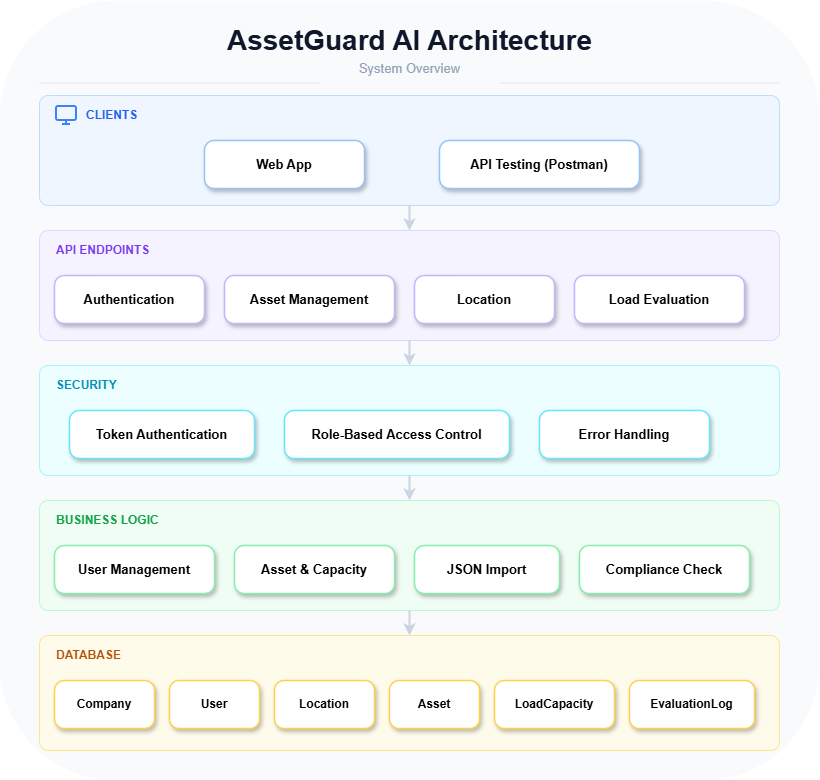

The diagram above was exported from draw.io. Its source (the exported page's mxGraphModel, read from the mxfile embedded in the PNG):
<mxGraphModel dx="1501" dy="810" grid="1" gridSize="10" guides="1" tooltips="1" connect="1" arrows="1" fold="1" page="1" pageScale="1" pageWidth="827" pageHeight="1169" math="0" shadow="0">
  <root>
    <mxCell id="0" />
    <mxCell id="1" parent="0" />
    <mxCell id="bg" parent="1" style="rounded=1;whiteSpace=wrap;html=1;fillColor=#f8fafc;strokeColor=none;shadow=0;" value="" vertex="1">
      <mxGeometry height="780" width="820" as="geometry" />
    </mxCell>
    <mxCell id="title" parent="1" style="text;html=1;strokeColor=none;fillColor=none;align=center;verticalAlign=middle;fontSize=28;fontStyle=1;fontColor=#0f172a;fontFamily=Helvetica;" value="AssetGuard AI Architecture" vertex="1">
      <mxGeometry height="40" width="500" x="160" y="20" as="geometry" />
    </mxCell>
    <mxCell id="subtitle" parent="1" style="text;html=1;strokeColor=none;fillColor=none;align=center;verticalAlign=middle;fontSize=13;fontColor=#94a3b8;fontFamily=Helvetica;fontStyle=0;" value="System Overview" vertex="1">
      <mxGeometry height="20" width="300" x="260" y="58" as="geometry" />
    </mxCell>
    <mxCell id="L1_bg" parent="1" style="rounded=1;whiteSpace=wrap;html=1;fillColor=#eff6ff;strokeColor=#bfdbfe;strokeWidth=1;shadow=0;arcSize=8;" value="" vertex="1">
      <mxGeometry height="110" width="740" x="40" y="95" as="geometry" />
    </mxCell>
    <mxCell id="L1_icon" parent="1" style="shape=image;verticalLabelPosition=bottom;labelBackgroundColor=default;verticalAlign=top;aspect=fixed;imageAspect=0;image=data:image/svg+xml,(base64 omitted: 348 chars);" value="" vertex="1">
      <mxGeometry height="24" width="24" x="55" y="103" as="geometry" />
    </mxCell>
    <mxCell id="L1_label" parent="1" style="text;html=1;strokeColor=none;fillColor=none;align=left;verticalAlign=middle;fontSize=12;fontStyle=1;fontColor=#2563eb;fontFamily=Helvetica;letterSpacing=2;" value="CLIENTS" vertex="1">
      <mxGeometry height="24" width="100" x="85" y="103" as="geometry" />
    </mxCell>
    <mxCell id="L1_a" parent="1" style="rounded=1;whiteSpace=wrap;html=1;fillColor=#ffffff;strokeColor=#93c5fd;strokeWidth=1.5;fontSize=13;fontFamily=Helvetica;shadow=1;arcSize=20;" value="&lt;b&gt;Web App&lt;/b&gt;" vertex="1">
      <mxGeometry height="48" width="160" x="205" y="140" as="geometry" />
    </mxCell>
    <mxCell id="L1_c" parent="1" style="rounded=1;whiteSpace=wrap;html=1;fillColor=#ffffff;strokeColor=#93c5fd;strokeWidth=1.5;fontSize=13;fontFamily=Helvetica;shadow=1;arcSize=20;" value="&lt;b&gt;API Testing (Postman)&lt;/b&gt;" vertex="1">
      <mxGeometry height="48" width="200" x="440" y="140" as="geometry" />
    </mxCell>
    <mxCell id="arrow1" edge="1" parent="1" source="L1_bg" style="endArrow=classic;strokeWidth=2;strokeColor=#cbd5e1;exitX=0.5;exitY=1;entryX=0.5;entryY=0;" target="L2_bg" value="">
      <mxGeometry relative="1" as="geometry" />
    </mxCell>
    <mxCell id="L2_bg" parent="1" style="rounded=1;whiteSpace=wrap;html=1;fillColor=#f5f3ff;strokeColor=#ddd6fe;strokeWidth=1;shadow=0;arcSize=8;" value="" vertex="1">
      <mxGeometry height="110" width="740" x="40" y="230" as="geometry" />
    </mxCell>
    <mxCell id="L2_label" parent="1" style="text;html=1;strokeColor=none;fillColor=none;align=left;verticalAlign=middle;fontSize=12;fontStyle=1;fontColor=#7c3aed;fontFamily=Helvetica;letterSpacing=2;" value="API ENDPOINTS" vertex="1">
      <mxGeometry height="24" width="150" x="55" y="238" as="geometry" />
    </mxCell>
    <mxCell id="L2_a" parent="1" style="rounded=1;whiteSpace=wrap;html=1;fillColor=#ffffff;strokeColor=#c4b5fd;strokeWidth=1.5;fontSize=13;fontFamily=Helvetica;shadow=1;arcSize=20;" value="&lt;b&gt;Authentication&lt;/b&gt;" vertex="1">
      <mxGeometry height="48" width="150" x="55" y="275" as="geometry" />
    </mxCell>
    <mxCell id="L2_b" parent="1" style="rounded=1;whiteSpace=wrap;html=1;fillColor=#ffffff;strokeColor=#c4b5fd;strokeWidth=1.5;fontSize=13;fontFamily=Helvetica;shadow=1;arcSize=20;" value="&lt;b&gt;Asset Management&lt;/b&gt;" vertex="1">
      <mxGeometry height="48" width="170" x="225" y="275" as="geometry" />
    </mxCell>
    <mxCell id="L2_c" parent="1" style="rounded=1;whiteSpace=wrap;html=1;fillColor=#ffffff;strokeColor=#c4b5fd;strokeWidth=1.5;fontSize=13;fontFamily=Helvetica;shadow=1;arcSize=20;" value="&lt;b&gt;Location&lt;/b&gt;" vertex="1">
      <mxGeometry height="48" width="140" x="415" y="275" as="geometry" />
    </mxCell>
    <mxCell id="L2_d" parent="1" style="rounded=1;whiteSpace=wrap;html=1;fillColor=#ffffff;strokeColor=#c4b5fd;strokeWidth=1.5;fontSize=13;fontFamily=Helvetica;shadow=1;arcSize=20;" value="&lt;b&gt;Load Evaluation&lt;/b&gt;" vertex="1">
      <mxGeometry height="48" width="170" x="575" y="275" as="geometry" />
    </mxCell>
    <mxCell id="arrow2" edge="1" parent="1" source="L2_bg" style="endArrow=classic;strokeWidth=2;strokeColor=#cbd5e1;exitX=0.5;exitY=1;entryX=0.5;entryY=0;" target="L3_bg" value="">
      <mxGeometry relative="1" as="geometry" />
    </mxCell>
    <mxCell id="L3_bg" parent="1" style="rounded=1;whiteSpace=wrap;html=1;fillColor=#ecfeff;strokeColor=#a5f3fc;strokeWidth=1;shadow=0;arcSize=8;" value="" vertex="1">
      <mxGeometry height="110" width="740" x="40" y="365" as="geometry" />
    </mxCell>
    <mxCell id="L3_label" parent="1" style="text;html=1;strokeColor=none;fillColor=none;align=left;verticalAlign=middle;fontSize=12;fontStyle=1;fontColor=#0891b2;fontFamily=Helvetica;letterSpacing=2;" value="SECURITY" vertex="1">
      <mxGeometry height="24" width="120" x="55" y="373" as="geometry" />
    </mxCell>
    <mxCell id="L3_a" parent="1" style="rounded=1;whiteSpace=wrap;html=1;fillColor=#ffffff;strokeColor=#67e8f9;strokeWidth=1.5;fontSize=13;fontFamily=Helvetica;shadow=1;arcSize=20;" value="&lt;b&gt;Token Authentication&lt;/b&gt;" vertex="1">
      <mxGeometry height="48" width="185" x="70" y="410" as="geometry" />
    </mxCell>
    <mxCell id="L3_b" parent="1" style="rounded=1;whiteSpace=wrap;html=1;fillColor=#ffffff;strokeColor=#67e8f9;strokeWidth=1.5;fontSize=13;fontFamily=Helvetica;shadow=1;arcSize=20;" value="&lt;b&gt;Role-Based Access Control&lt;/b&gt;" vertex="1">
      <mxGeometry height="48" width="225" x="285" y="410" as="geometry" />
    </mxCell>
    <mxCell id="L3_c" parent="1" style="rounded=1;whiteSpace=wrap;html=1;fillColor=#ffffff;strokeColor=#67e8f9;strokeWidth=1.5;fontSize=13;fontFamily=Helvetica;shadow=1;arcSize=20;" value="&lt;b&gt;Error Handling&lt;/b&gt;" vertex="1">
      <mxGeometry height="48" width="170" x="540" y="410" as="geometry" />
    </mxCell>
    <mxCell id="arrow3" edge="1" parent="1" source="L3_bg" style="endArrow=classic;strokeWidth=2;strokeColor=#cbd5e1;exitX=0.5;exitY=1;entryX=0.5;entryY=0;" target="L4_bg" value="">
      <mxGeometry relative="1" as="geometry" />
    </mxCell>
    <mxCell id="L4_bg" parent="1" style="rounded=1;whiteSpace=wrap;html=1;fillColor=#f0fdf4;strokeColor=#bbf7d0;strokeWidth=1;shadow=0;arcSize=8;" value="" vertex="1">
      <mxGeometry height="110" width="740" x="40" y="500" as="geometry" />
    </mxCell>
    <mxCell id="L4_label" parent="1" style="text;html=1;strokeColor=none;fillColor=none;align=left;verticalAlign=middle;fontSize=12;fontStyle=1;fontColor=#16a34a;fontFamily=Helvetica;letterSpacing=2;" value="BUSINESS LOGIC" vertex="1">
      <mxGeometry height="24" width="150" x="55" y="508" as="geometry" />
    </mxCell>
    <mxCell id="L4_a" parent="1" style="rounded=1;whiteSpace=wrap;html=1;fillColor=#ffffff;strokeColor=#86efac;strokeWidth=1.5;fontSize=13;fontFamily=Helvetica;shadow=1;arcSize=20;" value="&lt;b&gt;User Management&lt;/b&gt;" vertex="1">
      <mxGeometry height="48" width="160" x="55" y="545" as="geometry" />
    </mxCell>
    <mxCell id="L4_b" parent="1" style="rounded=1;whiteSpace=wrap;html=1;fillColor=#ffffff;strokeColor=#86efac;strokeWidth=1.5;fontSize=13;fontFamily=Helvetica;shadow=1;arcSize=20;" value="&lt;b&gt;Asset &amp;amp; Capacity&lt;/b&gt;" vertex="1">
      <mxGeometry height="48" width="160" x="235" y="545" as="geometry" />
    </mxCell>
    <mxCell id="L4_c" parent="1" style="rounded=1;whiteSpace=wrap;html=1;fillColor=#ffffff;strokeColor=#86efac;strokeWidth=1.5;fontSize=13;fontFamily=Helvetica;shadow=1;arcSize=20;" value="&lt;b&gt;JSON Import&lt;/b&gt;" vertex="1">
      <mxGeometry height="48" width="145" x="415" y="545" as="geometry" />
    </mxCell>
    <mxCell id="L4_d" parent="1" style="rounded=1;whiteSpace=wrap;html=1;fillColor=#ffffff;strokeColor=#86efac;strokeWidth=1.5;fontSize=13;fontFamily=Helvetica;shadow=1;arcSize=20;" value="&lt;b&gt;Compliance Check&lt;/b&gt;" vertex="1">
      <mxGeometry height="48" width="170" x="580" y="545" as="geometry" />
    </mxCell>
    <mxCell id="arrow4" edge="1" parent="1" source="L4_bg" style="endArrow=classic;strokeWidth=2;strokeColor=#cbd5e1;exitX=0.5;exitY=1;entryX=0.5;entryY=0;" target="L5_bg" value="">
      <mxGeometry relative="1" as="geometry" />
    </mxCell>
    <mxCell id="L5_bg" parent="1" style="rounded=1;whiteSpace=wrap;html=1;fillColor=#fffbeb;strokeColor=#fde68a;strokeWidth=1;shadow=0;arcSize=8;" value="" vertex="1">
      <mxGeometry height="115" width="740" x="40" y="635" as="geometry" />
    </mxCell>
    <mxCell id="L5_label" parent="1" style="text;html=1;strokeColor=none;fillColor=none;align=left;verticalAlign=middle;fontSize=12;fontStyle=1;fontColor=#b45309;fontFamily=Helvetica;letterSpacing=2;" value="DATABASE" vertex="1">
      <mxGeometry height="24" width="120" x="55" y="643" as="geometry" />
    </mxCell>
    <mxCell id="L5_a" parent="1" style="rounded=1;whiteSpace=wrap;html=1;fillColor=#ffffff;strokeColor=#fcd34d;strokeWidth=1.5;fontSize=12;fontFamily=Helvetica;shadow=1;arcSize=20;" value="&lt;b&gt;Company&lt;/b&gt;" vertex="1">
      <mxGeometry height="48" width="100" x="55" y="680" as="geometry" />
    </mxCell>
    <mxCell id="L5_b" parent="1" style="rounded=1;whiteSpace=wrap;html=1;fillColor=#ffffff;strokeColor=#fcd34d;strokeWidth=1.5;fontSize=12;fontFamily=Helvetica;shadow=1;arcSize=20;" value="&lt;b&gt;User&lt;/b&gt;" vertex="1">
      <mxGeometry height="48" width="90" x="170" y="680" as="geometry" />
    </mxCell>
    <mxCell id="L5_c" parent="1" style="rounded=1;whiteSpace=wrap;html=1;fillColor=#ffffff;strokeColor=#fcd34d;strokeWidth=1.5;fontSize=12;fontFamily=Helvetica;shadow=1;arcSize=20;" value="&lt;b&gt;Location&lt;/b&gt;" vertex="1">
      <mxGeometry height="48" width="100" x="275" y="680" as="geometry" />
    </mxCell>
    <mxCell id="L5_d" parent="1" style="rounded=1;whiteSpace=wrap;html=1;fillColor=#ffffff;strokeColor=#fcd34d;strokeWidth=1.5;fontSize=12;fontFamily=Helvetica;shadow=1;arcSize=20;" value="&lt;b&gt;Asset&lt;/b&gt;" vertex="1">
      <mxGeometry height="48" width="90" x="390" y="680" as="geometry" />
    </mxCell>
    <mxCell id="L5_e" parent="1" style="rounded=1;whiteSpace=wrap;html=1;fillColor=#ffffff;strokeColor=#fcd34d;strokeWidth=1.5;fontSize=12;fontFamily=Helvetica;shadow=1;arcSize=20;" value="&lt;b&gt;LoadCapacity&lt;/b&gt;" vertex="1">
      <mxGeometry height="48" width="120" x="495" y="680" as="geometry" />
    </mxCell>
    <mxCell id="L5_f" parent="1" style="rounded=1;whiteSpace=wrap;html=1;fillColor=#ffffff;strokeColor=#fcd34d;strokeWidth=1.5;fontSize=12;fontFamily=Helvetica;shadow=1;arcSize=20;" value="&lt;b&gt;EvaluationLog&lt;/b&gt;" vertex="1">
      <mxGeometry height="48" width="125" x="630" y="680" as="geometry" />
    </mxCell>
    <mxCell id="deco_left" parent="1" style="shape=line;strokeColor=#e2e8f0;strokeWidth=1;" value="" vertex="1">
      <mxGeometry height="1" width="280" x="40" y="82" as="geometry" />
    </mxCell>
    <mxCell id="deco_right" parent="1" style="shape=line;strokeColor=#e2e8f0;strokeWidth=1;" value="" vertex="1">
      <mxGeometry height="1" width="280" x="500" y="82" as="geometry" />
    </mxCell>
  </root>
</mxGraphModel>